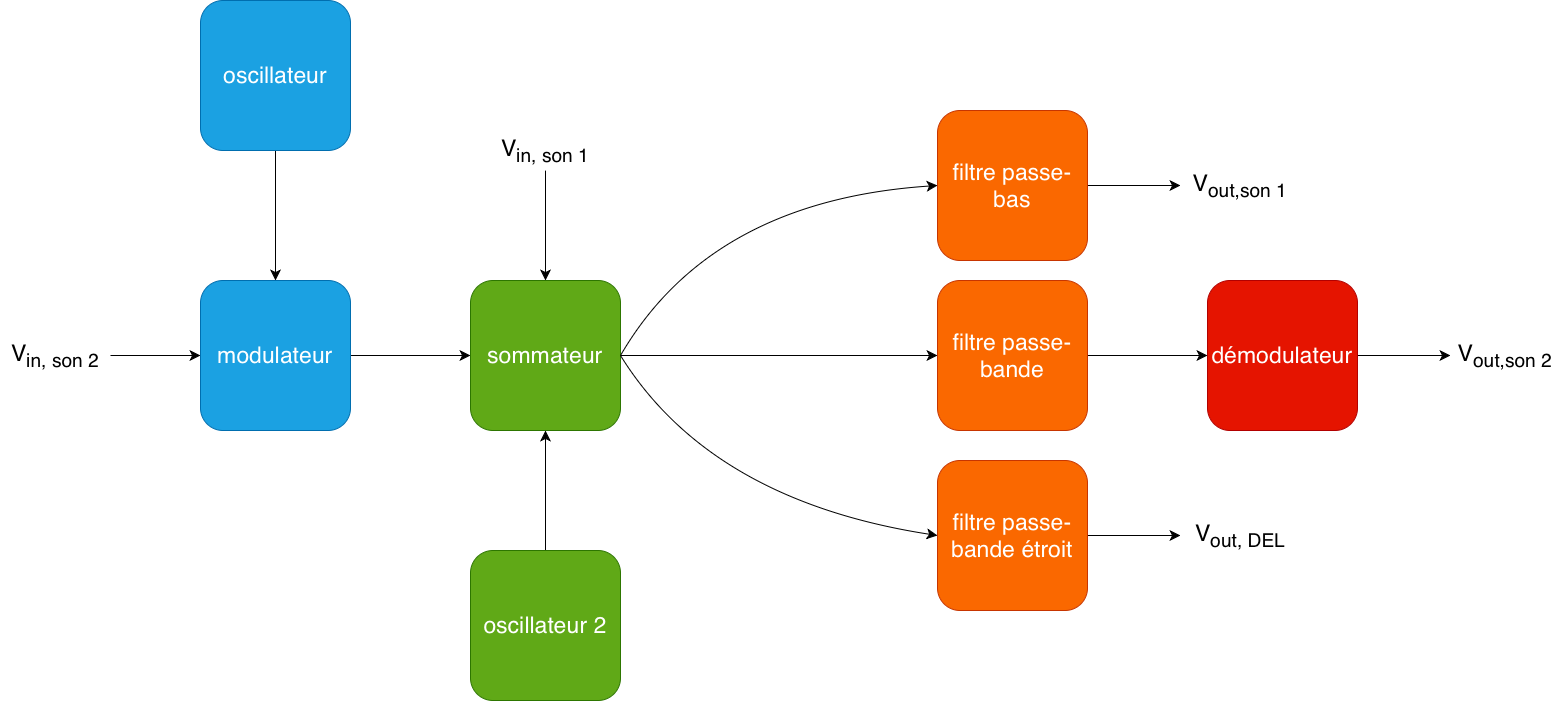

The diagram above was exported from draw.io. Its source (the exported page's mxGraphModel, read from the mxfile embedded in the PNG):
<mxGraphModel dx="2489" dy="2405" grid="1" gridSize="10" guides="1" tooltips="1" connect="1" arrows="1" fold="1" page="1" pageScale="1" pageWidth="827" pageHeight="1169" math="0" shadow="0">
  <root>
    <mxCell id="0" />
    <mxCell id="1" parent="0" />
    <mxCell id="LfiyU295XUCI55VKqeLQ-14" edge="1" parent="1" source="29POkA2D2uj8_TZYEDTQ-1" style="edgeStyle=none;curved=1;rounded=0;curveGeometry=1;orthogonalLoop=1;jettySize=auto;html=1;fontSize=12;defaultLabelBackgroundColor=page;labelPadding=0 4;startSize=8;endSize=8;" target="LfiyU295XUCI55VKqeLQ-13" value="">
      <mxGeometry relative="1" as="geometry" />
    </mxCell>
    <mxCell id="LfiyU295XUCI55VKqeLQ-26" edge="1" parent="1" source="29POkA2D2uj8_TZYEDTQ-1" style="edgeStyle=none;curved=1;rounded=0;curveGeometry=1;orthogonalLoop=1;jettySize=auto;html=1;fontSize=12;defaultLabelBackgroundColor=page;labelPadding=0 4;startSize=8;endSize=8;endArrow=none;endFill=0;startArrow=classic;startFill=1;" target="LfiyU295XUCI55VKqeLQ-27" value="">
      <mxGeometry relative="1" as="geometry" />
    </mxCell>
    <mxCell id="29POkA2D2uj8_TZYEDTQ-1" parent="1" style="whiteSpace=wrap;html=1;aspect=fixed;labelBackgroundColor=none;rounded=1;roundedPerimeter=1;strokeColor=#006EAF;fillColor=#1ba1e2;fontColor=#ffffff;" value="&lt;font style=&quot;font-size: 23px;&quot;&gt;modulateur&lt;/font&gt;" vertex="1">
      <mxGeometry height="150" width="150" x="90" y="190" as="geometry" />
    </mxCell>
    <mxCell id="LfiyU295XUCI55VKqeLQ-4" edge="1" parent="1" source="LfiyU295XUCI55VKqeLQ-1" style="edgeStyle=none;curved=1;rounded=0;curveGeometry=1;orthogonalLoop=1;jettySize=auto;html=1;fontSize=12;defaultLabelBackgroundColor=page;labelPadding=0 4;startSize=8;endSize=8;" target="29POkA2D2uj8_TZYEDTQ-1" value="">
      <mxGeometry relative="1" as="geometry" />
    </mxCell>
    <mxCell id="LfiyU295XUCI55VKqeLQ-1" parent="1" style="whiteSpace=wrap;html=1;aspect=fixed;labelBackgroundColor=none;rounded=1;roundedPerimeter=1;strokeColor=#006EAF;fillColor=#1ba1e2;fontColor=#ffffff;" value="&lt;font style=&quot;font-size: 23px;&quot;&gt;oscillateur&lt;/font&gt;" vertex="1">
      <mxGeometry height="150" width="150" x="90" y="-90" as="geometry" />
    </mxCell>
    <mxCell id="LfiyU295XUCI55VKqeLQ-38" edge="1" parent="1" source="LfiyU295XUCI55VKqeLQ-13" style="edgeStyle=none;curved=1;rounded=0;curveGeometry=1;orthogonalLoop=1;jettySize=auto;html=1;fontSize=12;defaultLabelBackgroundColor=page;labelPadding=0 4;startSize=8;endSize=8;" target="LfiyU295XUCI55VKqeLQ-37" value="">
      <mxGeometry relative="1" as="geometry" />
    </mxCell>
    <mxCell id="LfiyU295XUCI55VKqeLQ-13" parent="1" style="whiteSpace=wrap;html=1;aspect=fixed;labelBackgroundColor=none;rounded=1;roundedPerimeter=1;strokeColor=#2D7600;fillColor=#60a917;fontColor=#ffffff;" value="&lt;span style=&quot;font-size: 23px;&quot;&gt;sommateur&lt;/span&gt;" vertex="1">
      <mxGeometry height="150" width="150" x="360" y="190" as="geometry" />
    </mxCell>
    <mxCell id="LfiyU295XUCI55VKqeLQ-34" edge="1" parent="1" source="LfiyU295XUCI55VKqeLQ-15" style="edgeStyle=none;curved=1;rounded=0;curveGeometry=1;orthogonalLoop=1;jettySize=auto;html=1;fontSize=12;defaultLabelBackgroundColor=page;labelPadding=0 4;startSize=8;endSize=8;" target="LfiyU295XUCI55VKqeLQ-13" value="">
      <mxGeometry relative="1" as="geometry" />
    </mxCell>
    <mxCell id="LfiyU295XUCI55VKqeLQ-15" parent="1" style="whiteSpace=wrap;html=1;aspect=fixed;labelBackgroundColor=none;rounded=1;roundedPerimeter=1;strokeColor=#2D7600;fillColor=#60a917;fontColor=#ffffff;" value="&lt;span style=&quot;font-size: 23px;&quot;&gt;oscillateur 2&lt;/span&gt;" vertex="1">
      <mxGeometry height="150" width="150" x="360" y="460" as="geometry" />
    </mxCell>
    <mxCell id="LfiyU295XUCI55VKqeLQ-27" parent="1" style="text;html=1;whiteSpace=wrap;strokeColor=none;fillColor=none;align=center;verticalAlign=middle;rounded=0;fontSize=16;" value="&lt;font style=&quot;font-size: 23px;&quot;&gt;V&lt;sub&gt;in, son 2&lt;/sub&gt;&lt;/font&gt;" vertex="1">
      <mxGeometry height="30" width="110" x="-110" y="250" as="geometry" />
    </mxCell>
    <mxCell id="LfiyU295XUCI55VKqeLQ-35" edge="1" parent="1" source="LfiyU295XUCI55VKqeLQ-36" style="edgeStyle=none;curved=1;rounded=0;curveGeometry=1;orthogonalLoop=1;jettySize=auto;html=1;fontSize=12;defaultLabelBackgroundColor=page;labelPadding=0 4;startSize=8;endSize=8;" target="LfiyU295XUCI55VKqeLQ-13" value="">
      <mxGeometry relative="1" as="geometry" />
    </mxCell>
    <mxCell id="LfiyU295XUCI55VKqeLQ-36" parent="1" style="text;html=1;whiteSpace=wrap;strokeColor=none;fillColor=none;align=center;verticalAlign=middle;rounded=0;fontSize=16;" value="&lt;font style=&quot;font-size: 23px;&quot;&gt;V&lt;sub&gt;in, son 1&lt;/sub&gt;&lt;/font&gt;" vertex="1">
      <mxGeometry height="40" width="160" x="355" y="40" as="geometry" />
    </mxCell>
    <mxCell id="LfiyU295XUCI55VKqeLQ-44" edge="1" parent="1" source="LfiyU295XUCI55VKqeLQ-37" style="edgeStyle=none;curved=1;rounded=0;curveGeometry=1;orthogonalLoop=1;jettySize=auto;html=1;fontSize=12;defaultLabelBackgroundColor=page;labelPadding=0 4;startSize=8;endSize=8;" target="LfiyU295XUCI55VKqeLQ-43" value="">
      <mxGeometry relative="1" as="geometry" />
    </mxCell>
    <mxCell id="LfiyU295XUCI55VKqeLQ-37" parent="1" style="whiteSpace=wrap;html=1;aspect=fixed;labelBackgroundColor=none;rounded=1;roundedPerimeter=1;strokeColor=#C73500;fillColor=#fa6800;fontColor=#FFFFFF;" value="&lt;span style=&quot;font-size: 23px;&quot;&gt;filtre passe-bande&lt;/span&gt;" vertex="1">
      <mxGeometry height="150" width="150" x="827" y="190" as="geometry" />
    </mxCell>
    <mxCell id="LfiyU295XUCI55VKqeLQ-50" edge="1" parent="1" source="LfiyU295XUCI55VKqeLQ-40" style="edgeStyle=none;curved=1;rounded=0;curveGeometry=1;orthogonalLoop=1;jettySize=auto;html=1;fontSize=12;defaultLabelBackgroundColor=page;labelPadding=0 4;startSize=8;endSize=8;" target="LfiyU295XUCI55VKqeLQ-51" value="">
      <mxGeometry relative="1" as="geometry" />
    </mxCell>
    <mxCell id="LfiyU295XUCI55VKqeLQ-40" parent="1" style="whiteSpace=wrap;html=1;aspect=fixed;labelBackgroundColor=none;rounded=1;roundedPerimeter=1;strokeColor=#C73500;fillColor=#fa6800;fontColor=#FFFFFF;" value="&lt;span style=&quot;font-size: 23px;&quot;&gt;filtre passe-bas&lt;/span&gt;" vertex="1">
      <mxGeometry height="150" width="150" x="827" y="20" as="geometry" />
    </mxCell>
    <mxCell id="LfiyU295XUCI55VKqeLQ-56" edge="1" parent="1" source="LfiyU295XUCI55VKqeLQ-41" style="edgeStyle=none;curved=1;rounded=0;curveGeometry=1;orthogonalLoop=1;jettySize=auto;html=1;fontSize=12;defaultLabelBackgroundColor=page;labelPadding=0 4;startSize=8;endSize=8;" target="LfiyU295XUCI55VKqeLQ-57" value="">
      <mxGeometry relative="1" as="geometry" />
    </mxCell>
    <mxCell id="LfiyU295XUCI55VKqeLQ-41" parent="1" style="whiteSpace=wrap;html=1;aspect=fixed;labelBackgroundColor=none;rounded=1;roundedPerimeter=1;strokeColor=#C73500;fillColor=#fa6800;fontColor=#FFFFFF;" value="&lt;span style=&quot;font-size: 23px;&quot;&gt;filtre passe-bande étroit&lt;/span&gt;" vertex="1">
      <mxGeometry height="150" width="150" x="827" y="370" as="geometry" />
    </mxCell>
    <mxCell id="LfiyU295XUCI55VKqeLQ-53" edge="1" parent="1" source="LfiyU295XUCI55VKqeLQ-43" style="edgeStyle=none;curved=1;rounded=0;curveGeometry=1;orthogonalLoop=1;jettySize=auto;html=1;fontSize=12;defaultLabelBackgroundColor=page;labelPadding=0 4;startSize=8;endSize=8;" target="LfiyU295XUCI55VKqeLQ-54" value="">
      <mxGeometry relative="1" as="geometry" />
    </mxCell>
    <mxCell id="LfiyU295XUCI55VKqeLQ-43" parent="1" style="whiteSpace=wrap;html=1;aspect=fixed;labelBackgroundColor=none;rounded=1;roundedPerimeter=1;strokeColor=#B20000;fillColor=#e51400;fontColor=#ffffff;" value="&lt;span style=&quot;font-size: 23px;&quot;&gt;démodulateur&lt;/span&gt;" vertex="1">
      <mxGeometry height="150" width="150" x="1097" y="190" as="geometry" />
    </mxCell>
    <mxCell id="LfiyU295XUCI55VKqeLQ-47" edge="1" parent="1" source="LfiyU295XUCI55VKqeLQ-13" style="edgeStyle=none;orthogonalLoop=1;jettySize=auto;html=1;rounded=0;fontSize=12;defaultLabelBackgroundColor=page;labelPadding=0 4;startSize=8;endSize=8;curved=1;entryX=0;entryY=0.5;entryDx=0;entryDy=0;exitX=1;exitY=0.5;exitDx=0;exitDy=0;" target="LfiyU295XUCI55VKqeLQ-40" value="">
      <mxGeometry relative="1" width="120" x="-0.003" as="geometry">
        <Array as="points">
          <mxPoint x="600" y="110" />
        </Array>
        <mxPoint x="600" y="270" as="sourcePoint" />
        <mxPoint x="680" y="189" as="targetPoint" />
      </mxGeometry>
    </mxCell>
    <mxCell id="LfiyU295XUCI55VKqeLQ-48" edge="1" parent="1" source="LfiyU295XUCI55VKqeLQ-13" style="edgeStyle=none;orthogonalLoop=1;jettySize=auto;html=1;rounded=0;fontSize=12;defaultLabelBackgroundColor=page;labelPadding=0 4;startSize=8;endSize=8;curved=1;entryX=0;entryY=0.5;entryDx=0;entryDy=0;exitX=1;exitY=0.5;exitDx=0;exitDy=0;" target="LfiyU295XUCI55VKqeLQ-41" value="">
      <mxGeometry relative="1" width="120" x="-0.003" as="geometry">
        <Array as="points">
          <mxPoint x="600" y="410" />
        </Array>
        <mxPoint x="510" y="450" as="sourcePoint" />
        <mxPoint x="730" y="280" as="targetPoint" />
      </mxGeometry>
    </mxCell>
    <mxCell id="LfiyU295XUCI55VKqeLQ-51" parent="1" style="text;html=1;whiteSpace=wrap;strokeColor=none;fillColor=none;align=center;verticalAlign=middle;rounded=0;fontSize=16;" value="&lt;font style=&quot;font-size: 23px;&quot;&gt;V&lt;sub&gt;out,son 1&lt;/sub&gt;&lt;/font&gt;" vertex="1">
      <mxGeometry height="30" width="120" x="1070" y="80" as="geometry" />
    </mxCell>
    <mxCell id="LfiyU295XUCI55VKqeLQ-54" parent="1" style="text;html=1;whiteSpace=wrap;strokeColor=none;fillColor=none;align=center;verticalAlign=middle;rounded=0;fontSize=16;" value="&lt;font style=&quot;font-size: 23px;&quot;&gt;V&lt;sub&gt;out,son 2&lt;/sub&gt;&lt;/font&gt;" vertex="1">
      <mxGeometry height="30" width="110" x="1340" y="250" as="geometry" />
    </mxCell>
    <mxCell id="LfiyU295XUCI55VKqeLQ-57" parent="1" style="text;html=1;whiteSpace=wrap;strokeColor=none;fillColor=none;align=center;verticalAlign=middle;rounded=0;fontSize=16;" value="&lt;font style=&quot;font-size: 23px;&quot;&gt;V&lt;sub&gt;out, DEL&lt;/sub&gt;&lt;/font&gt;" vertex="1">
      <mxGeometry height="30" width="120" x="1070" y="430" as="geometry" />
    </mxCell>
  </root>
</mxGraphModel>